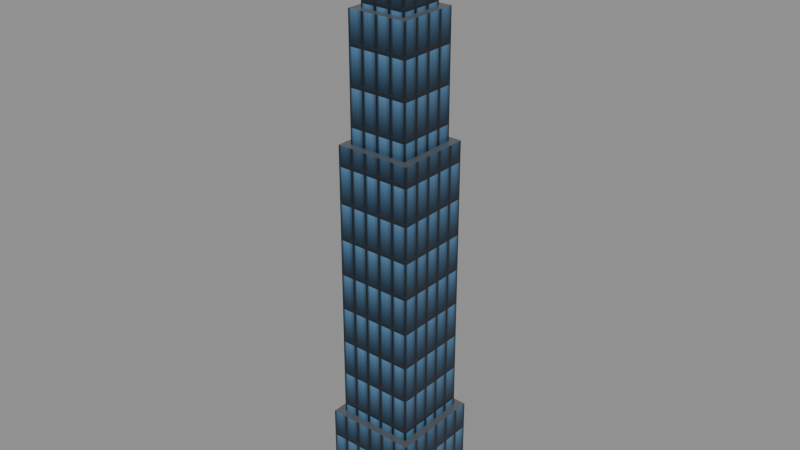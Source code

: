 # Source: model.blend  (saved by Blender 5.2.45; exported with 4.5.12 LTS)
import bpy
from mathutils import Matrix  # noqa: F401  (used for matrix-valued properties, if any)

bpy.ops.wm.read_factory_settings(use_empty=True)
scene = bpy.context.scene
scene.name = 'Scene'

# ---- images (referenced by path relative to the original .blend; pixels are not part of the script)
import os
ASSET_DIR = os.environ.get("B2B_ASSET_DIR", "")  # directory of the original .blend (textures are referenced by path, not embedded)
HERE = os.path.dirname(os.path.abspath(__file__))  # packed textures are extracted next to this script under _unpacked/

def load_image(name, relpath, width, height, colorspace="sRGB"):
    """Load a texture the original file referenced (path relative to the .blend, or extracted next to this script)."""
    p = next((c for c in (os.path.join(HERE, relpath), os.path.join(ASSET_DIR, relpath)) if relpath and os.path.exists(c)), "")
    if p:
        img = bpy.data.images.load(p, check_existing=True)
        img.name = name
    else:  # same state as the original file: an image datablock whose file is absent (Cycles renders it pink)
        img = bpy.data.images.new(name, width, height)
        img.source = "FILE"
        img.filepath = "//" + (relpath or name)
    img.colorspace_settings.name = colorspace
    return img
img_facade_png = load_image('facade.png', '_unpacked/facade.882a820f.png', 640, 512, 'sRGB')

# ---- materials (node trees are filled in below, after node groups)
mat_facade_glass = bpy.data.materials.new('facade_glass')
mat_facade_glass.diffuse_color = (0.16, 0.32, 0.45, 1.0)
mat_roof_metal = bpy.data.materials.new('roof_metal')
mat_roof_metal.diffuse_color = (0.16, 0.18, 0.2, 1.0)
mat_spire_metal = bpy.data.materials.new('spire_metal')
mat_spire_metal.diffuse_color = (0.63, 0.67, 0.71, 1.0)

# ---- material node trees
mat_facade_glass.use_nodes = True; mat_facade_glass.node_tree.nodes.clear()
_N = mat_facade_glass.node_tree.nodes; _L = mat_facade_glass.node_tree.links
n0 = _N.new('ShaderNodeBsdfPrincipled'); n0.name = 'Principled BSDF'; n0.location = (-200, 100)
n0.inputs[1].default_value = 0.15
n0.inputs[2].default_value = 0.22
n0.inputs[10].default_value = 0.005
n1 = _N.new('ShaderNodeOutputMaterial'); n1.name = 'Material Output'; n1.location = (200, 100)
n2 = _N.new('ShaderNodeTexImage'); n2.name = 'Image Texture'; n2.location = (-420, 260)
n2.image = img_facade_png
_L.new(n0.outputs[0], n1.inputs[0])
_L.new(n2.outputs[0], n0.inputs[0])
n1.is_active_output = True
mat_roof_metal.use_nodes = True; mat_roof_metal.node_tree.nodes.clear()
_N = mat_roof_metal.node_tree.nodes; _L = mat_roof_metal.node_tree.links
n0 = _N.new('ShaderNodeBsdfPrincipled'); n0.name = 'Principled BSDF'; n0.location = (-200, 100)
n0.inputs[0].default_value = (0.16, 0.18, 0.2, 1.0)
n0.inputs[1].default_value = 0.5
n0.inputs[2].default_value = 0.42
n0.inputs[10].default_value = 0.005
n1 = _N.new('ShaderNodeOutputMaterial'); n1.name = 'Material Output'; n1.location = (200, 100)
_L.new(n0.outputs[0], n1.inputs[0])
n1.is_active_output = True
mat_spire_metal.use_nodes = True; mat_spire_metal.node_tree.nodes.clear()
_N = mat_spire_metal.node_tree.nodes; _L = mat_spire_metal.node_tree.links
n0 = _N.new('ShaderNodeBsdfPrincipled'); n0.name = 'Principled BSDF'; n0.location = (-200, 100)
n0.inputs[0].default_value = (0.63, 0.67, 0.71, 1.0)
n0.inputs[1].default_value = 0.85
n0.inputs[2].default_value = 0.25
n0.inputs[10].default_value = 0.005
n1 = _N.new('ShaderNodeOutputMaterial'); n1.name = 'Material Output'; n1.location = (200, 100)
_L.new(n0.outputs[0], n1.inputs[0])
n1.is_active_output = True

# ---- meshes
me_skyscraper = bpy.data.meshes.new('skyscraper')
me_skyscraper.from_pydata([(-4.5, -4.5, -30.0), (-4.5, -4.5, -20.0), (-0.4, -0.4, 30.0), (-2.25, -2.25, 26.0), (-3.0, -3.0, 20.0), (-0.4, 0.4, 30.0), (-2.25, 2.25, 26.0), (0.4, -0.4, 30.0), (-3.75, -3.75, 8.0), (-3.0, 3.0, 20.0), (0.4, 0.4, 30.0), (2.25, -2.25, 26.0), (-4.5, 4.5, -30.0), (-4.5, 4.5, -20.0), (2.25, 2.25, 26.0), (3.0, -3.0, 20.0), (-3.75, 3.75, 8.0), (4.5, -4.5, -30.0), (4.5, -4.5, -20.0), (3.0, 3.0, 20.0), (3.75, -3.75, 8.0), (4.5, 4.5, -30.0), (4.5, 4.5, -20.0), (3.75, 3.75, 8.0), (-3.75, -3.75, -20.0), (3.75, 3.75, -20.0), (-3.75, 3.75, -20.0), (3.75, -3.75, -20.0), (-3.0, -3.0, 8.0), (3.0, 3.0, 8.0), (-3.0, 3.0, 8.0), (3.0, -3.0, 8.0), (-2.25, -2.25, 20.0), (2.25, 2.25, 20.0), (-2.25, 2.25, 20.0), (2.25, -2.25, 20.0), (-0.4, -0.4, 26.0), (0.4, 0.4, 26.0), (-0.4, 0.4, 26.0), (0.4, -0.4, 26.0)], [], [(0, 1, 13, 12), (12, 13, 22, 21), (21, 22, 18, 17), (17, 18, 1, 0), (12, 21, 17, 0), (24, 26, 13, 1, 18, 27), (25, 27, 18, 22, 13, 26), (24, 8, 16, 26), (26, 16, 23, 25), (25, 23, 20, 27), (27, 20, 8, 24), (28, 30, 16, 8, 20, 31), (29, 31, 20, 23, 16, 30), (28, 4, 9, 30), (30, 9, 19, 29), (29, 19, 15, 31), (31, 15, 4, 28), (34, 9, 4, 15, 35, 32), (35, 15, 19, 9, 34, 33), (32, 3, 6, 34), (34, 6, 14, 33), (33, 14, 11, 35), (35, 11, 3, 32), (6, 3, 11, 39, 36, 38), (11, 14, 6, 38, 37, 39), (36, 2, 5, 38), (38, 5, 10, 37), (37, 10, 7, 39), (39, 7, 2, 36), (10, 5, 2, 7)])
me_skyscraper.polygons.foreach_set('material_index', [0, 0, 0, 0, 0, 1, 1, 0, 0, 0, 0, 1, 1, 0, 0, 0, 0, 1, 1, 0, 0, 0, 0, 2, 2, 2, 2, 2, 2, 2])
_uv = me_skyscraper.uv_layers.new(name='UVMap')
_uv.uv.foreach_set('vector', [0.0, 0.0, 0.0, 2.778, 2.0, 2.778, 2.0, 0.0, 0.0, 0.0, 0.0, 2.778, 2.0, 2.778, 2.0, 0.0, 2.0, 0.0, 2.0, 2.778, 0.0, 2.778, 0.0, 0.0, 2.0, 0.0, 2.0, 2.778, 0.0, 2.778, 0.0, 0.0, -1.0, 1.25, 1.0, 1.25, 1.0, -1.25, -1.0, -1.25, -0.8333, -1.042, -0.8333, 1.042, -1.0, 1.25, -1.0, -1.25, 1.0, -1.25, 0.8333, -1.042, 0.8333, 1.042, 0.8333, -1.042, 1.0, -1.25, 1.0, 1.25, -1.0, 1.25, -0.8333, 1.042, 0.0, 2.778, 0.0, 10.56, 1.667, 10.56, 1.667, 2.778, 0.0, 2.778, 0.0, 10.56, 1.667, 10.56, 1.667, 2.778, 1.667, 2.778, 1.667, 10.56, 0.0, 10.56, 0.0, 2.778, 1.667, 2.778, 1.667, 10.56, 0.0, 10.56, 0.0, 2.778, -0.6667, -0.8333, -0.6667, 0.8333, -0.8333, 1.042, -0.8333, -1.042, 0.8333, -1.042, 0.6667, -0.8333, 0.6667, 0.8333, 0.6667, -0.8333, 0.8333, -1.042, 0.8333, 1.042, -0.8333, 1.042, -0.6667, 0.8333, 0.0, 10.56, 0.0, 13.89, 1.333, 13.89, 1.333, 10.56, 0.0, 10.56, 0.0, 13.89, 1.333, 13.89, 1.333, 10.56, 1.333, 10.56, 1.333, 13.89, 0.0, 13.89, 0.0, 10.56, 1.333, 10.56, 1.333, 13.89, 0.0, 13.89, 0.0, 10.56, -0.5, 0.625, -0.6667, 0.8333, -0.6667, -0.8333, 0.6667, -0.8333, 0.5, -0.625, -0.5, -0.625, 0.5, -0.625, 0.6667, -0.8333, 0.6667, 0.8333, -0.6667, 0.8333, -0.5, 0.625, 0.5, 0.625, 0.0, 13.89, 0.0, 15.56, 1.0, 15.56, 1.0, 13.89, 0.0, 13.89, 0.0, 15.56, 1.0, 15.56, 1.0, 13.89, 1.0, 13.89, 1.0, 15.56, 0.0, 15.56, 0.0, 13.89, 1.0, 13.89, 1.0, 15.56, 0.0, 15.56, 0.0, 13.89, -0.5, 0.625, -0.5, -0.625, 0.5, -0.625, 0.08889, -0.1111, -0.08889, -0.1111, -0.08889, 0.1111, 0.5, -0.625, 0.5, 0.625, -0.5, 0.625, -0.08889, 0.1111, 0.08889, 0.1111, 0.08889, -0.1111, 0.0, 15.56, 0.0, 16.67, 0.1778, 16.67, 0.1778, 15.56, 0.0, 15.56, 0.0, 16.67, 0.1778, 16.67, 0.1778, 15.56, 0.1778, 15.56, 0.1778, 16.67, 0.0, 16.67, 0.0, 15.56, 0.1778, 15.56, 0.1778, 16.67, 0.0, 16.67, 0.0, 15.56, 0.08889, 0.1111, -0.08889, 0.1111, -0.08889, -0.1111, 0.08889, -0.1111])
me_skyscraper.materials.append(mat_facade_glass)
me_skyscraper.materials.append(mat_roof_metal)
me_skyscraper.materials.append(mat_spire_metal)
me_skyscraper.update()

# ---- objects
ob_skyscraper = bpy.data.objects.new('skyscraper', me_skyscraper)

# ---- transforms, parenting, visibility, modifiers, constraints
ob_skyscraper.location = (0.0, 0.0, 0.0)

# ---- collection membership
scene.collection.objects.link(ob_skyscraper)

# ---- scene / render settings (as saved in the file)
scene.frame_start = 1; scene.frame_end = 250; scene.frame_set(1)
scene.render.engine = 'BLENDER_EEVEE_NEXT'
scene.render.bake_bias = 0.0
scene.render.bake_samples = 0
scene.render.compositor_device = 'GPU'
scene.eevee.use_volume_custom_range = False
scene.eevee.fast_gi_thickness_near = 0.1
scene.eevee.fast_gi_thickness_far = 0.0
scene.eevee.ray_tracing_options.screen_trace_thickness = 0.1
bpy.context.view_layer.update()

# ---- added for rendering (the .blend has no active camera and no usable light): camera, sun + grey world if the file has none
cam_auto = bpy.data.cameras.new('AutoCamera')
cam_auto.lens = 50.0
cam_auto.sensor_width = 36.0
cam_auto.clip_end = 1000.0
ob_auto_camera = bpy.data.objects.new('AutoCamera', cam_auto)
scene.collection.objects.link(ob_auto_camera)
ob_auto_camera.location = (56.7488, -68.0985, 45.399)
ob_auto_camera.rotation_euler = (1.09748, -7.21219e-08, 0.694738)
scene.camera = ob_auto_camera
light_auto_sun = bpy.data.lights.new('AutoSun', 'SUN')
light_auto_sun.energy = 3.0
light_auto_sun.angle = 0.0523599
ob_auto_sun = bpy.data.objects.new('AutoSun', light_auto_sun)
scene.collection.objects.link(ob_auto_sun)
ob_auto_sun.rotation_euler = (0.872665, 0.174533, 0.523599)
if scene.world is None:
    world_auto = bpy.data.worlds.new('AutoWorld')
    world_auto.color = (0.3, 0.3, 0.3)
    scene.world = world_auto
bpy.context.view_layer.update()
